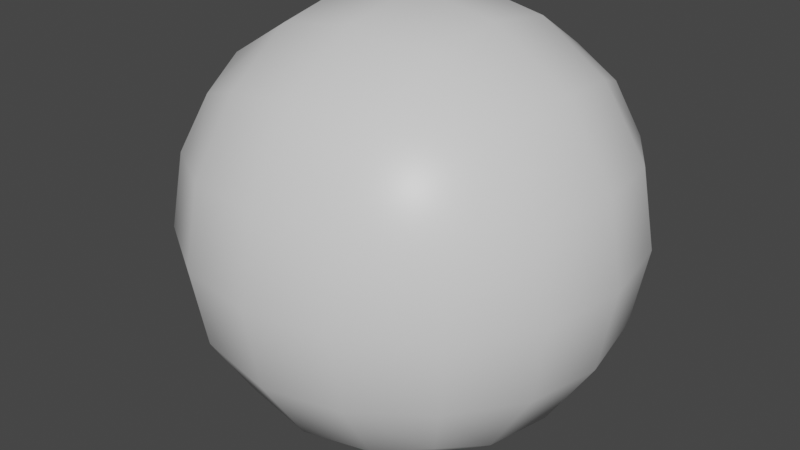 # Source: rock.blend  (saved by Blender 2.93.21; exported with 4.5.12 LTS)
import bpy
from mathutils import Matrix  # noqa: F401  (used for matrix-valued properties, if any)

bpy.ops.wm.read_factory_settings(use_empty=True)
scene = bpy.context.scene
scene.name = 'Scene'

# ---- collections
col_collection = bpy.data.collections.new('Collection'); scene.collection.children.link(col_collection)

# ---- materials (node trees are filled in below, after node groups)
mat_material = bpy.data.materials.new('Material')
mat_material.alpha_threshold = 0.0
mat_material.use_transparent_shadow = False
mat_material.line_color = (0.0, 0.0, 0.0, 1.0)

# ---- material node trees
mat_material.use_nodes = True; mat_material.node_tree.nodes.clear()
_N = mat_material.node_tree.nodes; _L = mat_material.node_tree.links
n0 = _N.new('ShaderNodeOutputMaterial'); n0.name = 'Material Output'; n0.location = (300, 300)
n1 = _N.new('ShaderNodeBsdfPrincipled'); n1.name = 'Principled BSDF'; n1.location = (10, 300)
n1.distribution = 'GGX'
n1.subsurface_method = 'BURLEY'
n1.inputs[2].default_value = 0.4
n1.inputs[3].default_value = 1.45
n1.inputs[27].default_value = (0.0, 0.0, 0.0, 1.0)
n1.inputs[28].default_value = 1.0
_L.new(n1.outputs[0], n0.inputs[0])
n0.is_active_output = True

# ---- world
world_world = bpy.data.worlds.new('World'); scene.world = world_world
world_world.use_nodes = True; world_world.node_tree.nodes.clear()
_N = world_world.node_tree.nodes; _L = world_world.node_tree.links
n0 = _N.new('ShaderNodeOutputWorld'); n0.name = 'World Output'; n0.location = (300, 300)
n1 = _N.new('ShaderNodeBackground'); n1.name = 'Background'; n1.location = (10, 300)
n1.inputs[0].default_value = (0.05088, 0.05088, 0.05088, 1.0)
_L.new(n1.outputs[0], n0.inputs[0])
n0.is_active_output = True
world_world.color = (0.05088, 0.05088, 0.05088)
world_world.use_sun_shadow = False
world_world.sun_shadow_jitter_overblur = 0.0

# ---- meshes
me_cube = bpy.data.meshes.new('Cube')
me_cube.from_pydata([(1.0, 1.0, 1.0), (1.0, 1.0, -1.0), (1.0, -1.0, 1.0), (1.0, -1.0, -1.0), (-1.0, 1.0, 1.0), (-1.0, 1.0, -1.0), (-1.0, -1.0, 1.0), (-1.0, -1.0, -1.0)], [], [(0, 4, 6, 2), (3, 2, 6, 7), (7, 6, 4, 5), (5, 1, 3, 7), (1, 0, 2, 3), (5, 4, 0, 1)])
me_cube.polygons.foreach_set('use_smooth', [True] * 6)
_uv = me_cube.uv_layers.new(name='UVMap')
_uv.uv.foreach_set('vector', [0.625, 0.5, 0.875, 0.5, 0.875, 0.75, 0.625, 0.75, 0.375, 0.75, 0.625, 0.75, 0.625, 1.0, 0.375, 1.0, 0.375, 0.0, 0.625, 0.0, 0.625, 0.25, 0.375, 0.25, 0.125, 0.5, 0.375, 0.5, 0.375, 0.75, 0.125, 0.75, 0.375, 0.5, 0.625, 0.5, 0.625, 0.75, 0.375, 0.75, 0.375, 0.25, 0.625, 0.25, 0.625, 0.5, 0.375, 0.5])
me_cube.materials.append(mat_material)
me_cube.use_remesh_preserve_volume = False
me_cube.use_remesh_preserve_attributes = False
me_cube.use_mirror_vertex_groups = False
me_cube.update()

# ---- objects
ob_cube = bpy.data.objects.new('Cube', me_cube)

# ---- transforms, parenting, visibility, modifiers, constraints
ob_cube.location = (0.0, 0.0, 0.0)
ob_cube.lock_rotations_4d = False
ob_cube.empty_display_type = 'ARROWS'
ob_cube.lineart.crease_threshold = 0.0
_m = ob_cube.modifiers.new('Subdivision', 'SUBSURF')
_m.levels = 5
_m = ob_cube.modifiers.new('Displace', 'DISPLACE')

# ---- collection membership
col_collection.objects.link(ob_cube)

# ---- scene / render settings (as saved in the file)
scene.frame_start = 1; scene.frame_end = 250; scene.frame_set(1)
scene.render.engine = 'BLENDER_EEVEE_NEXT'
scene.cycles.use_denoising = False
scene.cycles.samples = 128
scene.cycles.sampling_pattern = 'TABULATED_SOBOL'
scene.cycles.use_adaptive_sampling = False
scene.cycles.use_light_tree = False
scene.view_settings.view_transform = 'Filmic'
bpy.context.view_layer.update()

# ---- added for rendering (the .blend has no active camera and no usable light): camera, sun
cam_auto = bpy.data.cameras.new('AutoCamera')
cam_auto.lens = 50.0
cam_auto.sensor_width = 36.0
cam_auto.clip_end = 1000.0
ob_auto_camera = bpy.data.objects.new('AutoCamera', cam_auto)
scene.collection.objects.link(ob_auto_camera)
ob_auto_camera.location = (3.5943, -4.4372, 2.86994)
ob_auto_camera.rotation_euler = (1.09748, -7.21219e-08, 0.694738)
scene.camera = ob_auto_camera
light_auto_sun = bpy.data.lights.new('AutoSun', 'SUN')
light_auto_sun.energy = 3.0
light_auto_sun.angle = 0.0523599
ob_auto_sun = bpy.data.objects.new('AutoSun', light_auto_sun)
scene.collection.objects.link(ob_auto_sun)
ob_auto_sun.rotation_euler = (0.872665, 0.174533, 0.523599)
bpy.context.view_layer.update()
